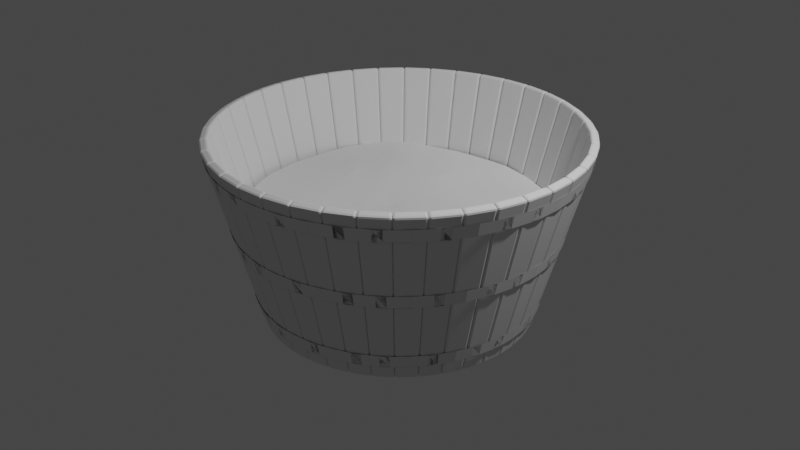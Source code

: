 # Source: balia.blend  (saved by Blender 3.4.6; exported with 4.5.12 LTS)
import bpy
from mathutils import Matrix  # noqa: F401  (used for matrix-valued properties, if any)

bpy.ops.wm.read_factory_settings(use_empty=True)
scene = bpy.context.scene
scene.name = 'Scene'

# ---- collections
col_collection = bpy.data.collections.new('Collection'); scene.collection.children.link(col_collection)

# ---- world
world_world = bpy.data.worlds.new('World'); scene.world = world_world
world_world.use_nodes = True; world_world.node_tree.nodes.clear()
_N = world_world.node_tree.nodes; _L = world_world.node_tree.links
n0 = _N.new('ShaderNodeOutputWorld'); n0.name = 'World Output'; n0.location = (300, 300)
n1 = _N.new('ShaderNodeBackground'); n1.name = 'Background'; n1.location = (10, 300)
n1.inputs[0].default_value = (0.05088, 0.05088, 0.05088, 1.0)
_L.new(n1.outputs[0], n0.inputs[0])
n0.is_active_output = True
world_world.color = (0.05088, 0.05088, 0.05088)
world_world.use_sun_shadow = False
world_world.sun_shadow_jitter_overblur = 0.0

# ---- cameras
cam_camera = bpy.data.cameras.new('Camera')
cam_camera.clip_end = 100.0
cam_camera.ortho_scale = 7.314

# ---- lights
light_light = bpy.data.lights.new('Light', 'POINT')
light_light.transmission_factor = 0.0
light_light.energy = 1000.0
light_light.shadow_soft_size = 0.1
light_light.shadow_maximum_resolution = 0.006
light_light.use_absolute_resolution = True

# ---- meshes
me_plane = bpy.data.meshes.new('Plane')
me_plane.from_pydata([(-0.7711, 0.9676, 0.2652), (0.7711, 0.9676, 0.2652), (-0.7711, -0.9676, -0.2652), (0.7711, -0.9676, -0.2652)], [], [(0, 1, 3, 2)])
_uv = me_plane.uv_layers.new(name='UVMap')
_uv.uv.foreach_set('vector', [0.0, 0.0, 1.0, 0.0, 1.0, 1.0, 0.0, 1.0])
me_plane.update()
me_cylinder = bpy.data.meshes.new('Cylinder')
me_cylinder.from_pydata([(0.0, 1.0, -0.07), (0.0, 1.0, 0.07), (0.09802, 0.9952, -0.07), (0.09802, 0.9952, 0.07), (0.1951, 0.9808, -0.07), (0.1951, 0.9808, 0.07), (0.2903, 0.9569, -0.07), (0.2903, 0.9569, 0.07), (0.3827, 0.9239, -0.07), (0.3827, 0.9239, 0.07), (0.4714, 0.8819, -0.07), (0.4714, 0.8819, 0.07), (0.5556, 0.8315, -0.07), (0.5556, 0.8315, 0.07), (0.6344, 0.773, -0.07), (0.6344, 0.773, 0.07), (0.7071, 0.7071, -0.07), (0.7071, 0.7071, 0.07), (0.773, 0.6344, -0.07), (0.773, 0.6344, 0.07), (0.8315, 0.5556, -0.07), (0.8315, 0.5556, 0.07), (0.8819, 0.4714, -0.07), (0.8819, 0.4714, 0.07), (0.9239, 0.3827, -0.07), (0.9239, 0.3827, 0.07), (0.9569, 0.2903, -0.07), (0.9569, 0.2903, 0.07), (0.9808, 0.1951, -0.07), (0.9808, 0.1951, 0.07), (0.9952, 0.09802, -0.07), (0.9952, 0.09802, 0.07), (1.0, 0.0, -0.07), (1.0, 0.0, 0.07), (0.9952, -0.09802, -0.07), (0.9952, -0.09802, 0.07), (0.9808, -0.1951, -0.07), (0.9808, -0.1951, 0.07), (0.9569, -0.2903, -0.07), (0.9569, -0.2903, 0.07), (0.9239, -0.3827, -0.07), (0.9239, -0.3827, 0.07), (0.8819, -0.4714, -0.07), (0.8819, -0.4714, 0.07), (0.8315, -0.5556, -0.07), (0.8315, -0.5556, 0.07), (0.773, -0.6344, -0.07), (0.773, -0.6344, 0.07), (0.7071, -0.7071, -0.07), (0.7071, -0.7071, 0.07), (0.6344, -0.773, -0.07), (0.6344, -0.773, 0.07), (0.5556, -0.8315, -0.07), (0.5556, -0.8315, 0.07), (0.4714, -0.8819, -0.07), (0.4714, -0.8819, 0.07), (0.3827, -0.9239, -0.07), (0.3827, -0.9239, 0.07), (0.2903, -0.9569, -0.07), (0.2903, -0.9569, 0.07), (0.1951, -0.9808, -0.07), (0.1951, -0.9808, 0.07), (0.09802, -0.9952, -0.07), (0.09802, -0.9952, 0.07), (0.0, -1.0, -0.07), (0.0, -1.0, 0.07), (-0.09802, -0.9952, -0.07), (-0.09802, -0.9952, 0.07), (-0.1951, -0.9808, -0.07), (-0.1951, -0.9808, 0.07), (-0.2903, -0.9569, -0.07), (-0.2903, -0.9569, 0.07), (-0.3827, -0.9239, -0.07), (-0.3827, -0.9239, 0.07), (-0.4714, -0.8819, -0.07), (-0.4714, -0.8819, 0.07), (-0.5556, -0.8315, -0.07), (-0.5556, -0.8315, 0.07), (-0.6344, -0.773, -0.07), (-0.6344, -0.773, 0.07), (-0.7071, -0.7071, -0.07), (-0.7071, -0.7071, 0.07), (-0.773, -0.6344, -0.07), (-0.773, -0.6344, 0.07), (-0.8315, -0.5556, -0.07), (-0.8315, -0.5556, 0.07), (-0.8819, -0.4714, -0.07), (-0.8819, -0.4714, 0.07), (-0.9239, -0.3827, -0.07), (-0.9239, -0.3827, 0.07), (-0.9569, -0.2903, -0.07), (-0.9569, -0.2903, 0.07), (-0.9808, -0.1951, -0.07), (-0.9808, -0.1951, 0.07), (-0.9952, -0.09802, -0.07), (-0.9952, -0.09802, 0.07), (-1.0, 0.0, -0.07), (-1.0, 0.0, 0.07), (-0.9952, 0.09802, -0.07), (-0.9952, 0.09802, 0.07), (-0.9808, 0.1951, -0.07), (-0.9808, 0.1951, 0.07), (-0.9569, 0.2903, -0.07), (-0.9569, 0.2903, 0.07), (-0.9239, 0.3827, -0.07), (-0.9239, 0.3827, 0.07), (-0.8819, 0.4714, -0.07), (-0.8819, 0.4714, 0.07), (-0.8315, 0.5556, -0.07), (-0.8315, 0.5556, 0.07), (-0.773, 0.6344, -0.07), (-0.773, 0.6344, 0.07), (-0.7071, 0.7071, -0.07), (-0.7071, 0.7071, 0.07), (-0.6344, 0.773, -0.07), (-0.6344, 0.773, 0.07), (-0.5556, 0.8315, -0.07), (-0.5556, 0.8315, 0.07), (-0.4714, 0.8819, -0.07), (-0.4714, 0.8819, 0.07), (-0.3827, 0.9239, -0.07), (-0.3827, 0.9239, 0.07), (-0.2903, 0.9569, -0.07), (-0.2903, 0.9569, 0.07), (-0.1951, 0.9808, -0.07), (-0.1951, 0.9808, 0.07), (-0.09802, 0.9952, -0.07), (-0.09802, 0.9952, 0.07)], [], [(0, 1, 3, 2), (2, 3, 5, 4), (4, 5, 7, 6), (6, 7, 9, 8), (8, 9, 11, 10), (10, 11, 13, 12), (12, 13, 15, 14), (14, 15, 17, 16), (16, 17, 19, 18), (18, 19, 21, 20), (20, 21, 23, 22), (22, 23, 25, 24), (24, 25, 27, 26), (26, 27, 29, 28), (28, 29, 31, 30), (30, 31, 33, 32), (32, 33, 35, 34), (34, 35, 37, 36), (36, 37, 39, 38), (38, 39, 41, 40), (40, 41, 43, 42), (42, 43, 45, 44), (44, 45, 47, 46), (46, 47, 49, 48), (48, 49, 51, 50), (50, 51, 53, 52), (52, 53, 55, 54), (54, 55, 57, 56), (56, 57, 59, 58), (58, 59, 61, 60), (60, 61, 63, 62), (62, 63, 65, 64), (64, 65, 67, 66), (66, 67, 69, 68), (68, 69, 71, 70), (70, 71, 73, 72), (72, 73, 75, 74), (74, 75, 77, 76), (76, 77, 79, 78), (78, 79, 81, 80), (80, 81, 83, 82), (82, 83, 85, 84), (84, 85, 87, 86), (86, 87, 89, 88), (88, 89, 91, 90), (90, 91, 93, 92), (92, 93, 95, 94), (94, 95, 97, 96), (96, 97, 99, 98), (98, 99, 101, 100), (100, 101, 103, 102), (102, 103, 105, 104), (104, 105, 107, 106), (106, 107, 109, 108), (108, 109, 111, 110), (110, 111, 113, 112), (112, 113, 115, 114), (114, 115, 117, 116), (116, 117, 119, 118), (118, 119, 121, 120), (120, 121, 123, 122), (122, 123, 125, 124), (124, 125, 127, 126), (126, 127, 1, 0)])
_uv = me_cylinder.uv_layers.new(name='UVMap')
_uv.uv.foreach_set('vector', [1.0, 0.0, 1.0, 1.0, 0.9844, 1.0, 0.9844, 0.0, 0.9844, 0.0, 0.9844, 1.0, 0.9688, 1.0, 0.9688, 0.0, 0.9688, 0.0, 0.9688, 1.0, 0.9531, 1.0, 0.9531, 0.0, 0.9531, 0.0, 0.9531, 1.0, 0.9375, 1.0, 0.9375, 0.0, 0.9375, 0.0, 0.9375, 1.0, 0.9219, 1.0, 0.9219, 0.0, 0.9219, 0.0, 0.9219, 1.0, 0.9062, 1.0, 0.9062, 0.0, 0.9062, 0.0, 0.9062, 1.0, 0.8906, 1.0, 0.8906, 0.0, 0.8906, 0.0, 0.8906, 1.0, 0.875, 1.0, 0.875, 0.0, 0.875, 0.0, 0.875, 1.0, 0.8594, 1.0, 0.8594, 0.0, 0.8594, 0.0, 0.8594, 1.0, 0.8438, 1.0, 0.8438, 0.0, 0.8438, 0.0, 0.8438, 1.0, 0.8281, 1.0, 0.8281, 0.0, 0.8281, 0.0, 0.8281, 1.0, 0.8125, 1.0, 0.8125, 0.0, 0.8125, 0.0, 0.8125, 1.0, 0.7969, 1.0, 0.7969, 0.0, 0.7969, 0.0, 0.7969, 1.0, 0.7812, 1.0, 0.7812, 0.0, 0.7812, 0.0, 0.7812, 1.0, 0.7656, 1.0, 0.7656, 0.0, 0.7656, 0.0, 0.7656, 1.0, 0.75, 1.0, 0.75, 0.0, 0.75, 0.0, 0.75, 1.0, 0.7344, 1.0, 0.7344, 0.0, 0.7344, 0.0, 0.7344, 1.0, 0.7188, 1.0, 0.7188, 0.0, 0.7188, 0.0, 0.7188, 1.0, 0.7031, 1.0, 0.7031, 0.0, 0.7031, 0.0, 0.7031, 1.0, 0.6875, 1.0, 0.6875, 0.0, 0.6875, 0.0, 0.6875, 1.0, 0.6719, 1.0, 0.6719, 0.0, 0.6719, 0.0, 0.6719, 1.0, 0.6562, 1.0, 0.6562, 0.0, 0.6562, 0.0, 0.6562, 1.0, 0.6406, 1.0, 0.6406, 0.0, 0.6406, 0.0, 0.6406, 1.0, 0.625, 1.0, 0.625, 0.0, 0.625, 0.0, 0.625, 1.0, 0.6094, 1.0, 0.6094, 0.0, 0.6094, 0.0, 0.6094, 1.0, 0.5938, 1.0, 0.5938, 0.0, 0.5938, 0.0, 0.5938, 1.0, 0.5781, 1.0, 0.5781, 0.0, 0.5781, 0.0, 0.5781, 1.0, 0.5625, 1.0, 0.5625, 0.0, 0.5625, 0.0, 0.5625, 1.0, 0.5469, 1.0, 0.5469, 0.0, 0.5469, 0.0, 0.5469, 1.0, 0.5312, 1.0, 0.5312, 0.0, 0.5312, 0.0, 0.5312, 1.0, 0.5156, 1.0, 0.5156, 0.0, 0.5156, 0.0, 0.5156, 1.0, 0.5, 1.0, 0.5, 0.0, 0.5, 0.0, 0.5, 1.0, 0.4844, 1.0, 0.4844, 0.0, 0.4844, 0.0, 0.4844, 1.0, 0.4688, 1.0, 0.4688, 0.0, 0.4688, 0.0, 0.4688, 1.0, 0.4531, 1.0, 0.4531, 0.0, 0.4531, 0.0, 0.4531, 1.0, 0.4375, 1.0, 0.4375, 0.0, 0.4375, 0.0, 0.4375, 1.0, 0.4219, 1.0, 0.4219, 0.0, 0.4219, 0.0, 0.4219, 1.0, 0.4062, 1.0, 0.4062, 0.0, 0.4062, 0.0, 0.4062, 1.0, 0.3906, 1.0, 0.3906, 0.0, 0.3906, 0.0, 0.3906, 1.0, 0.375, 1.0, 0.375, 0.0, 0.375, 0.0, 0.375, 1.0, 0.3594, 1.0, 0.3594, 0.0, 0.3594, 0.0, 0.3594, 1.0, 0.3438, 1.0, 0.3438, 0.0, 0.3438, 0.0, 0.3438, 1.0, 0.3281, 1.0, 0.3281, 0.0, 0.3281, 0.0, 0.3281, 1.0, 0.3125, 1.0, 0.3125, 0.0, 0.3125, 0.0, 0.3125, 1.0, 0.2969, 1.0, 0.2969, 0.0, 0.2969, 0.0, 0.2969, 1.0, 0.2812, 1.0, 0.2812, 0.0, 0.2812, 0.0, 0.2812, 1.0, 0.2656, 1.0, 0.2656, 0.0, 0.2656, 0.0, 0.2656, 1.0, 0.25, 1.0, 0.25, 0.0, 0.25, 0.0, 0.25, 1.0, 0.2344, 1.0, 0.2344, 0.0, 0.2344, 0.0, 0.2344, 1.0, 0.2188, 1.0, 0.2188, 0.0, 0.2188, 0.0, 0.2188, 1.0, 0.2031, 1.0, 0.2031, 0.0, 0.2031, 0.0, 0.2031, 1.0, 0.1875, 1.0, 0.1875, 0.0, 0.1875, 0.0, 0.1875, 1.0, 0.1719, 1.0, 0.1719, 0.0, 0.1719, 0.0, 0.1719, 1.0, 0.1562, 1.0, 0.1562, 0.0, 0.1562, 0.0, 0.1562, 1.0, 0.1406, 1.0, 0.1406, 0.0, 0.1406, 0.0, 0.1406, 1.0, 0.125, 1.0, 0.125, 0.0, 0.125, 0.0, 0.125, 1.0, 0.1094, 1.0, 0.1094, 0.0, 0.1094, 0.0, 0.1094, 1.0, 0.09375, 1.0, 0.09375, 0.0, 0.09375, 0.0, 0.09375, 1.0, 0.07812, 1.0, 0.07812, 0.0, 0.07812, 0.0, 0.07812, 1.0, 0.0625, 1.0, 0.0625, 0.0, 0.0625, 0.0, 0.0625, 1.0, 0.04688, 1.0, 0.04688, 0.0, 0.04688, 0.0, 0.04688, 1.0, 0.03125, 1.0, 0.03125, 0.0, 0.03125, 0.0, 0.03125, 1.0, 0.01562, 1.0, 0.01562, 0.0, 0.01562, 0.0, 0.01562, 1.0, 0.0, 1.0, 0.0, 0.0])
me_cylinder.update()
me_cylinder_001 = bpy.data.meshes.new('Cylinder.001')
me_cylinder_001.from_pydata([(0.0, 1.0, -0.025), (0.0, 1.0, 0.025), (0.09802, 0.9952, -0.025), (0.09802, 0.9952, 0.025), (0.1951, 0.9808, -0.025), (0.1951, 0.9808, 0.025), (0.2903, 0.9569, -0.025), (0.2903, 0.9569, 0.025), (0.3827, 0.9239, -0.025), (0.3827, 0.9239, 0.025), (0.4714, 0.8819, -0.025), (0.4714, 0.8819, 0.025), (0.5556, 0.8315, -0.025), (0.5556, 0.8315, 0.025), (0.6344, 0.773, -0.025), (0.6344, 0.773, 0.025), (0.7071, 0.7071, -0.025), (0.7071, 0.7071, 0.025), (0.773, 0.6344, -0.025), (0.773, 0.6344, 0.025), (0.8315, 0.5556, -0.025), (0.8315, 0.5556, 0.025), (0.8819, 0.4714, -0.025), (0.8819, 0.4714, 0.025), (0.9239, 0.3827, -0.025), (0.9239, 0.3827, 0.025), (0.9569, 0.2903, -0.025), (0.9569, 0.2903, 0.025), (0.9808, 0.1951, -0.025), (0.9808, 0.1951, 0.025), (0.9952, 0.09802, -0.025), (0.9952, 0.09802, 0.025), (1.0, 0.0, -0.025), (1.0, 0.0, 0.025), (0.9952, -0.09802, -0.025), (0.9952, -0.09802, 0.025), (0.9808, -0.1951, -0.025), (0.9808, -0.1951, 0.025), (0.9569, -0.2903, -0.025), (0.9569, -0.2903, 0.025), (0.9239, -0.3827, -0.025), (0.9239, -0.3827, 0.025), (0.8819, -0.4714, -0.025), (0.8819, -0.4714, 0.025), (0.8315, -0.5556, -0.025), (0.8315, -0.5556, 0.025), (0.773, -0.6344, -0.025), (0.773, -0.6344, 0.025), (0.7071, -0.7071, -0.025), (0.7071, -0.7071, 0.025), (0.6344, -0.773, -0.025), (0.6344, -0.773, 0.025), (0.5556, -0.8315, -0.025), (0.5556, -0.8315, 0.025), (0.4714, -0.8819, -0.025), (0.4714, -0.8819, 0.025), (0.3827, -0.9239, -0.025), (0.3827, -0.9239, 0.025), (0.2903, -0.9569, -0.025), (0.2903, -0.9569, 0.025), (0.1951, -0.9808, -0.025), (0.1951, -0.9808, 0.025), (0.09802, -0.9952, -0.025), (0.09802, -0.9952, 0.025), (0.0, -1.0, -0.025), (0.0, -1.0, 0.025), (-0.09802, -0.9952, -0.025), (-0.09802, -0.9952, 0.025), (-0.1951, -0.9808, -0.025), (-0.1951, -0.9808, 0.025), (-0.2903, -0.9569, -0.025), (-0.2903, -0.9569, 0.025), (-0.3827, -0.9239, -0.025), (-0.3827, -0.9239, 0.025), (-0.4714, -0.8819, -0.025), (-0.4714, -0.8819, 0.025), (-0.5556, -0.8315, -0.025), (-0.5556, -0.8315, 0.025), (-0.6344, -0.773, -0.025), (-0.6344, -0.773, 0.025), (-0.7071, -0.7071, -0.025), (-0.7071, -0.7071, 0.025), (-0.773, -0.6344, -0.025), (-0.773, -0.6344, 0.025), (-0.8315, -0.5556, -0.025), (-0.8315, -0.5556, 0.025), (-0.8819, -0.4714, -0.025), (-0.8819, -0.4714, 0.025), (-0.9239, -0.3827, -0.025), (-0.9239, -0.3827, 0.025), (-0.9569, -0.2903, -0.025), (-0.9569, -0.2903, 0.025), (-0.9808, -0.1951, -0.025), (-0.9808, -0.1951, 0.025), (-0.9952, -0.09802, -0.025), (-0.9952, -0.09802, 0.025), (-1.0, 0.0, -0.025), (-1.0, 0.0, 0.025), (-0.9952, 0.09802, -0.025), (-0.9952, 0.09802, 0.025), (-0.9808, 0.1951, -0.025), (-0.9808, 0.1951, 0.025), (-0.9569, 0.2903, -0.025), (-0.9569, 0.2903, 0.025), (-0.9239, 0.3827, -0.025), (-0.9239, 0.3827, 0.025), (-0.8819, 0.4714, -0.025), (-0.8819, 0.4714, 0.025), (-0.8315, 0.5556, -0.025), (-0.8315, 0.5556, 0.025), (-0.773, 0.6344, -0.025), (-0.773, 0.6344, 0.025), (-0.7071, 0.7071, -0.025), (-0.7071, 0.7071, 0.025), (-0.6344, 0.773, -0.025), (-0.6344, 0.773, 0.025), (-0.5556, 0.8315, -0.025), (-0.5556, 0.8315, 0.025), (-0.4714, 0.8819, -0.025), (-0.4714, 0.8819, 0.025), (-0.3827, 0.9239, -0.025), (-0.3827, 0.9239, 0.025), (-0.2903, 0.9569, -0.025), (-0.2903, 0.9569, 0.025), (-0.1951, 0.9808, -0.025), (-0.1951, 0.9808, 0.025), (-0.09802, 0.9952, -0.025), (-0.09802, 0.9952, 0.025)], [], [(0, 1, 3, 2), (2, 3, 5, 4), (4, 5, 7, 6), (6, 7, 9, 8), (8, 9, 11, 10), (10, 11, 13, 12), (12, 13, 15, 14), (14, 15, 17, 16), (16, 17, 19, 18), (18, 19, 21, 20), (20, 21, 23, 22), (22, 23, 25, 24), (24, 25, 27, 26), (26, 27, 29, 28), (28, 29, 31, 30), (30, 31, 33, 32), (32, 33, 35, 34), (34, 35, 37, 36), (36, 37, 39, 38), (38, 39, 41, 40), (40, 41, 43, 42), (42, 43, 45, 44), (44, 45, 47, 46), (46, 47, 49, 48), (48, 49, 51, 50), (50, 51, 53, 52), (52, 53, 55, 54), (54, 55, 57, 56), (56, 57, 59, 58), (58, 59, 61, 60), (60, 61, 63, 62), (62, 63, 65, 64), (64, 65, 67, 66), (66, 67, 69, 68), (68, 69, 71, 70), (70, 71, 73, 72), (72, 73, 75, 74), (74, 75, 77, 76), (76, 77, 79, 78), (78, 79, 81, 80), (80, 81, 83, 82), (82, 83, 85, 84), (84, 85, 87, 86), (86, 87, 89, 88), (88, 89, 91, 90), (90, 91, 93, 92), (92, 93, 95, 94), (94, 95, 97, 96), (96, 97, 99, 98), (98, 99, 101, 100), (100, 101, 103, 102), (102, 103, 105, 104), (104, 105, 107, 106), (106, 107, 109, 108), (108, 109, 111, 110), (110, 111, 113, 112), (112, 113, 115, 114), (114, 115, 117, 116), (116, 117, 119, 118), (118, 119, 121, 120), (120, 121, 123, 122), (122, 123, 125, 124), (3, 1, 127, 125, 123, 121, 119, 117, 115, 113, 111, 109, 107, 105, 103, 101, 99, 97, 95, 93, 91, 89, 87, 85, 83, 81, 79, 77, 75, 73, 71, 69, 67, 65, 63, 61, 59, 57, 55, 53, 51, 49, 47, 45, 43, 41, 39, 37, 35, 33, 31, 29, 27, 25, 23, 21, 19, 17, 15, 13, 11, 9, 7, 5), (124, 125, 127, 126), (126, 127, 1, 0), (0, 2, 4, 6, 8, 10, 12, 14, 16, 18, 20, 22, 24, 26, 28, 30, 32, 34, 36, 38, 40, 42, 44, 46, 48, 50, 52, 54, 56, 58, 60, 62, 64, 66, 68, 70, 72, 74, 76, 78, 80, 82, 84, 86, 88, 90, 92, 94, 96, 98, 100, 102, 104, 106, 108, 110, 112, 114, 116, 118, 120, 122, 124, 126)])
_uv = me_cylinder_001.uv_layers.new(name='UVMap')
_uv.uv.foreach_set('vector', [1.0, 0.5, 1.0, 1.0, 0.9844, 1.0, 0.9844, 0.5, 0.9844, 0.5, 0.9844, 1.0, 0.9688, 1.0, 0.9688, 0.5, 0.9688, 0.5, 0.9688, 1.0, 0.9531, 1.0, 0.9531, 0.5, 0.9531, 0.5, 0.9531, 1.0, 0.9375, 1.0, 0.9375, 0.5, 0.9375, 0.5, 0.9375, 1.0, 0.9219, 1.0, 0.9219, 0.5, 0.9219, 0.5, 0.9219, 1.0, 0.9062, 1.0, 0.9062, 0.5, 0.9062, 0.5, 0.9062, 1.0, 0.8906, 1.0, 0.8906, 0.5, 0.8906, 0.5, 0.8906, 1.0, 0.875, 1.0, 0.875, 0.5, 0.875, 0.5, 0.875, 1.0, 0.8594, 1.0, 0.8594, 0.5, 0.8594, 0.5, 0.8594, 1.0, 0.8438, 1.0, 0.8438, 0.5, 0.8438, 0.5, 0.8438, 1.0, 0.8281, 1.0, 0.8281, 0.5, 0.8281, 0.5, 0.8281, 1.0, 0.8125, 1.0, 0.8125, 0.5, 0.8125, 0.5, 0.8125, 1.0, 0.7969, 1.0, 0.7969, 0.5, 0.7969, 0.5, 0.7969, 1.0, 0.7812, 1.0, 0.7812, 0.5, 0.7812, 0.5, 0.7812, 1.0, 0.7656, 1.0, 0.7656, 0.5, 0.7656, 0.5, 0.7656, 1.0, 0.75, 1.0, 0.75, 0.5, 0.75, 0.5, 0.75, 1.0, 0.7344, 1.0, 0.7344, 0.5, 0.7344, 0.5, 0.7344, 1.0, 0.7188, 1.0, 0.7188, 0.5, 0.7188, 0.5, 0.7188, 1.0, 0.7031, 1.0, 0.7031, 0.5, 0.7031, 0.5, 0.7031, 1.0, 0.6875, 1.0, 0.6875, 0.5, 0.6875, 0.5, 0.6875, 1.0, 0.6719, 1.0, 0.6719, 0.5, 0.6719, 0.5, 0.6719, 1.0, 0.6562, 1.0, 0.6562, 0.5, 0.6562, 0.5, 0.6562, 1.0, 0.6406, 1.0, 0.6406, 0.5, 0.6406, 0.5, 0.6406, 1.0, 0.625, 1.0, 0.625, 0.5, 0.625, 0.5, 0.625, 1.0, 0.6094, 1.0, 0.6094, 0.5, 0.6094, 0.5, 0.6094, 1.0, 0.5938, 1.0, 0.5938, 0.5, 0.5938, 0.5, 0.5938, 1.0, 0.5781, 1.0, 0.5781, 0.5, 0.5781, 0.5, 0.5781, 1.0, 0.5625, 1.0, 0.5625, 0.5, 0.5625, 0.5, 0.5625, 1.0, 0.5469, 1.0, 0.5469, 0.5, 0.5469, 0.5, 0.5469, 1.0, 0.5312, 1.0, 0.5312, 0.5, 0.5312, 0.5, 0.5312, 1.0, 0.5156, 1.0, 0.5156, 0.5, 0.5156, 0.5, 0.5156, 1.0, 0.5, 1.0, 0.5, 0.5, 0.5, 0.5, 0.5, 1.0, 0.4844, 1.0, 0.4844, 0.5, 0.4844, 0.5, 0.4844, 1.0, 0.4688, 1.0, 0.4688, 0.5, 0.4688, 0.5, 0.4688, 1.0, 0.4531, 1.0, 0.4531, 0.5, 0.4531, 0.5, 0.4531, 1.0, 0.4375, 1.0, 0.4375, 0.5, 0.4375, 0.5, 0.4375, 1.0, 0.4219, 1.0, 0.4219, 0.5, 0.4219, 0.5, 0.4219, 1.0, 0.4062, 1.0, 0.4062, 0.5, 0.4062, 0.5, 0.4062, 1.0, 0.3906, 1.0, 0.3906, 0.5, 0.3906, 0.5, 0.3906, 1.0, 0.375, 1.0, 0.375, 0.5, 0.375, 0.5, 0.375, 1.0, 0.3594, 1.0, 0.3594, 0.5, 0.3594, 0.5, 0.3594, 1.0, 0.3438, 1.0, 0.3438, 0.5, 0.3438, 0.5, 0.3438, 1.0, 0.3281, 1.0, 0.3281, 0.5, 0.3281, 0.5, 0.3281, 1.0, 0.3125, 1.0, 0.3125, 0.5, 0.3125, 0.5, 0.3125, 1.0, 0.2969, 1.0, 0.2969, 0.5, 0.2969, 0.5, 0.2969, 1.0, 0.2812, 1.0, 0.2812, 0.5, 0.2812, 0.5, 0.2812, 1.0, 0.2656, 1.0, 0.2656, 0.5, 0.2656, 0.5, 0.2656, 1.0, 0.25, 1.0, 0.25, 0.5, 0.25, 0.5, 0.25, 1.0, 0.2344, 1.0, 0.2344, 0.5, 0.2344, 0.5, 0.2344, 1.0, 0.2188, 1.0, 0.2188, 0.5, 0.2188, 0.5, 0.2188, 1.0, 0.2031, 1.0, 0.2031, 0.5, 0.2031, 0.5, 0.2031, 1.0, 0.1875, 1.0, 0.1875, 0.5, 0.1875, 0.5, 0.1875, 1.0, 0.1719, 1.0, 0.1719, 0.5, 0.1719, 0.5, 0.1719, 1.0, 0.1562, 1.0, 0.1562, 0.5, 0.1562, 0.5, 0.1562, 1.0, 0.1406, 1.0, 0.1406, 0.5, 0.1406, 0.5, 0.1406, 1.0, 0.125, 1.0, 0.125, 0.5, 0.125, 0.5, 0.125, 1.0, 0.1094, 1.0, 0.1094, 0.5, 0.1094, 0.5, 0.1094, 1.0, 0.09375, 1.0, 0.09375, 0.5, 0.09375, 0.5, 0.09375, 1.0, 0.07812, 1.0, 0.07812, 0.5, 0.07812, 0.5, 0.07812, 1.0, 0.0625, 1.0, 0.0625, 0.5, 0.0625, 0.5, 0.0625, 1.0, 0.04688, 1.0, 0.04688, 0.5, 0.04688, 0.5, 0.04688, 1.0, 0.03125, 1.0, 0.03125, 0.5, 0.2735, 0.4888, 0.25, 0.49, 0.2265, 0.4888, 0.2032, 0.4854, 0.1803, 0.4797, 0.1582, 0.4717, 0.1369, 0.4617, 0.1167, 0.4496, 0.09775, 0.4355, 0.08029, 0.4197, 0.06448, 0.4023, 0.05045, 0.3833, 0.03834, 0.3631, 0.02827, 0.3418, 0.02033, 0.3197, 0.01461, 0.2968, 0.01116, 0.2735, 0.01, 0.25, 0.01116, 0.2265, 0.01461, 0.2032, 0.02033, 0.1803, 0.02827, 0.1582, 0.03834, 0.1369, 0.05045, 0.1167, 0.06448, 0.09775, 0.08029, 0.08029, 0.09775, 0.06448, 0.1167, 0.05045, 0.1369, 0.03834, 0.1582, 0.02827, 0.1803, 0.02033, 0.2032, 0.01461, 0.2265, 0.01116, 0.25, 0.01, 0.2735, 0.01116, 0.2968, 0.01461, 0.3197, 0.02033, 0.3418, 0.02827, 0.3631, 0.03834, 0.3833, 0.05045, 0.4023, 0.06448, 0.4197, 0.08029, 0.4355, 0.09775, 0.4496, 0.1167, 0.4617, 0.1369, 0.4717, 0.1582, 0.4797, 0.1803, 0.4854, 0.2032, 0.4888, 0.2265, 0.49, 0.25, 0.4888, 0.2735, 0.4854, 0.2968, 0.4797, 0.3197, 0.4717, 0.3418, 0.4617, 0.3631, 0.4496, 0.3833, 0.4355, 0.4023, 0.4197, 0.4197, 0.4023, 0.4355, 0.3833, 0.4496, 0.3631, 0.4617, 0.3418, 0.4717, 0.3197, 0.4797, 0.2968, 0.4854, 0.03125, 0.5, 0.03125, 1.0, 0.01562, 1.0, 0.01562, 0.5, 0.01562, 0.5, 0.01562, 1.0, 0.0, 1.0, 0.0, 0.5, 0.75, 0.49, 0.7735, 0.4888, 0.7968, 0.4854, 0.8197, 0.4797, 0.8418, 0.4717, 0.8631, 0.4617, 0.8833, 0.4496, 0.9023, 0.4355, 0.9197, 0.4197, 0.9355, 0.4023, 0.9496, 0.3833, 0.9617, 0.3631, 0.9717, 0.3418, 0.9797, 0.3197, 0.9854, 0.2968, 0.9888, 0.2735, 0.99, 0.25, 0.9888, 0.2265, 0.9854, 0.2032, 0.9797, 0.1803, 0.9717, 0.1582, 0.9617, 0.1369, 0.9496, 0.1167, 0.9355, 0.09775, 0.9197, 0.08029, 0.9023, 0.06448, 0.8833, 0.05045, 0.8631, 0.03834, 0.8418, 0.02827, 0.8197, 0.02033, 0.7968, 0.01461, 0.7735, 0.01116, 0.75, 0.01, 0.7265, 0.01116, 0.7032, 0.01461, 0.6803, 0.02033, 0.6582, 0.02827, 0.6369, 0.03834, 0.6167, 0.05045, 0.5977, 0.06448, 0.5803, 0.08029, 0.5645, 0.09775, 0.5504, 0.1167, 0.5383, 0.1369, 0.5283, 0.1582, 0.5203, 0.1803, 0.5146, 0.2032, 0.5112, 0.2265, 0.51, 0.25, 0.5112, 0.2735, 0.5146, 0.2968, 0.5203, 0.3197, 0.5283, 0.3418, 0.5383, 0.3631, 0.5504, 0.3833, 0.5645, 0.4023, 0.5803, 0.4197, 0.5977, 0.4355, 0.6167, 0.4496, 0.6369, 0.4617, 0.6582, 0.4717, 0.6803, 0.4797, 0.7032, 0.4854, 0.7265, 0.4888])
me_cylinder_001.update()
me_circle_001 = bpy.data.meshes.new('Circle.001')
me_circle_001.from_pydata([(-0.6912, 1.29, 0.1621), (-1.204, -0.07655, 0.2065), (-1.275, -0.2118, 0.1914), (-1.297, -0.3835, 0.1816), (-0.7964, -0.9774, 0.1853), (-1.172, -0.6082, 0.1707), (-1.06, -0.6813, 0.1692), (-0.5714, -1.103, 0.1914), (-0.4676, -1.178, 0.1969), (-0.3867, 0.01047, 0.1661), (-0.6425, -1.01, 0.1847), (-0.3602, -1.249, 0.199), (-0.2369, -1.283, 0.1883), (0.1061, -1.189, 0.1548), (-1.014, -0.08757, 0.2076), (0.2132, -1.096, 0.1481), (-0.004552, -1.281, 0.1671), (1.356, -0.3277, 0.2588), (1.148, -0.2699, 0.2668), (1.117, -0.6788, 0.2626), (0.9346, -0.2268, 0.2574), (0.04728, 0.4092, 0.1786), (-0.9666, 0.621, 0.2238), (-0.7705, -1.268, 0.1979), (0.2827, 0.478, 0.1774), (-0.5818, -1.334, 0.2204), (0.2131, -1.458, 0.1672), (-0.8549, -1.209, 0.1879), (-0.1638, 0.7205, 0.1991), (0.5048, 0.5934, 0.1778), (-0.3153, -0.4581, 0.1365), (1.08, -1.084, 0.2212), (1.089, -0.06929, 0.2627), (0.9315, -1.068, 0.2216), (0.6386, 0.2996, 0.2202), (0.6353, -0.1787, 0.2291), (-1.027, -0.8086, 0.1665), (-0.8094, 1.241, 0.1688), (-0.9138, 1.117, 0.1969), (-1.056, 1.041, 0.2024), (-1.131, 0.9296, 0.2046), (-1.21, 0.8074, 0.1984), (-1.304, 0.6619, 0.1936), (-1.381, 0.544, 0.1943), (-0.3824, -0.6469, 0.1417), (-1.309, 0.2747, 0.2032), (-1.37, -0.5105, 0.1717), (-1.432, 0.01813, 0.1852), (-1.444, -0.1119, 0.179), (-1.053, -1.007, 0.1655), (-1.417, -0.3896, 0.1731), (-0.8934, -1.109, 0.187), (-1.298, -0.652, 0.1649), (-1.19, -0.7824, 0.163), (-0.722, -1.152, 0.1946), (-0.6651, -1.305, 0.2095), (-0.4797, -1.337, 0.2161), (-0.09426, -1.484, 0.185), (0.2516, -1.252, 0.1539), (-1.184, 0.6847, 0.2053), (-0.3369, -1.395, 0.2034), (-0.2046, -1.441, 0.1982), (0.5951, 0.03033, 0.2205), (0.01, -1.442, 0.1749), (0.1429, -1.368, 0.1645), (0.5344, 0.2426, 0.2083), (0.3949, -1.302, 0.1507), (0.5338, -1.302, 0.1619), (0.6607, -1.223, 0.184), (0.7471, -1.141, 0.2051), (0.8117, -1.049, 0.2189), (0.8964, -0.9519, 0.2332), (1.051, -0.9243, 0.2463), (1.121, -0.8065, 0.2591), (1.261, -0.7175, 0.2546), (1.345, -0.5561, 0.2525), (1.416, -0.4242, 0.2493), (1.465, -0.2877, 0.2465), (1.382, -0.1017, 0.259), (1.334, 0.04676, 0.2465), (1.43, 0.1748, 0.2278), (1.404, 0.3306, 0.2121), (1.405, 0.4933, 0.1889), (1.343, 0.5958, 0.1808), (1.251, 0.6941, 0.1835), (1.142, 0.7888, 0.1885), (1.072, 0.9084, 0.1843), (1.038, 1.044, 0.1696), (0.8875, 1.069, 0.155), (0.7843, 1.19, 0.1307), (0.6903, 1.291, 0.1125), (0.5455, 1.336, 0.1049), (0.4211, 1.428, 0.09545), (0.2876, 1.403, 0.1045), (0.1444, 1.409, 0.1132), (-0.2037, 1.252, 0.1476), (0.3218, 0.1704, 0.1846), (-0.3142, 1.233, 0.1594), (-0.4256, 1.257, 0.1669), (-0.5737, 1.246, 0.1726), (-0.69, 1.195, 0.1768), (-0.7648, 1.106, 0.1916), (-0.8489, 1.007, 0.2107), (-0.9497, 0.9265, 0.2191), (-1.035, 0.8308, 0.2179), (-1.075, 0.693, 0.2154), (-1.145, 0.5766, 0.2138), (0.5098, -0.2351, 0.2126), (0.6479, 0.4935, 0.1993), (-1.299, 0.03194, 0.2055), (0.4113, 0.4063, 0.1868), (0.3648, -1.157, 0.141), (0.5178, -1.159, 0.1703), (0.6336, -1.124, 0.1959), (0.6885, -1.043, 0.212), (0.7515, -0.9468, 0.2227), (-1.005, -1.088, 0.1707), (0.9068, -0.6874, 0.2554), (1.009, -0.5888, 0.2635), (1.174, -0.5443, 0.2696), (1.28, -0.4179, 0.261), (1.248, -0.2787, 0.2658), (1.157, -0.1602, 0.2664), (1.175, -0.01701, 0.2621), (1.17, 0.1434, 0.2422), (1.234, 0.301, 0.2229), (1.289, 0.4468, 0.2034), (1.199, 0.5498, 0.1973), (1.107, 0.6458, 0.1948), (1.021, 0.7287, 0.1915), (0.9535, 0.8264, 0.1849), (0.8543, 0.9142, 0.1745), (0.765, 0.9929, 0.1557), (0.6734, 1.083, 0.1388), (0.5308, 1.089, 0.1312), (0.3937, 1.11, 0.1263), (0.3813, 1.27, 0.1121), (0.2156, 1.238, 0.1178), (0.06763, 1.196, 0.1295), (-0.1463, 1.132, 0.154), (-0.9326, 0.7239, 0.2266), (-0.2602, 1.134, 0.1652), (-0.3779, 1.139, 0.1745), (-0.4888, 1.152, 0.1797), (-0.6107, 1.093, 0.1889), (-0.716, 0.9829, 0.2068), (-0.8121, 0.8893, 0.22), (-1.086, 0.4409, 0.2245), (-1.099, 0.3176, 0.2258), (-1.103, 0.2028, 0.2223), (-1.014, 0.5358, 0.2231), (-1.118, 0.1032, 0.2179), (-1.078, -0.003222, 0.2148), (-1.094, -0.1068, 0.2072), (-0.5263, 0.1184, 0.1923), (-1.137, -0.194, 0.198), (-1.166, -0.4647, 0.1787), (-0.9416, -0.6288, 0.1709), (-1.163, -0.3223, 0.1877), (-0.8982, -0.743, 0.171), (0.3138, 1.174, 0.1188), (-0.7876, -0.8179, 0.1741), (-0.6673, -0.8789, 0.1774), (0.6042, 1.199, 0.122), (-0.3101, -0.1975, 0.141), (-0.4611, -1.028, 0.1801), (-0.352, -1.118, 0.1836), (-0.4201, 0.2859, 0.203), (-0.1267, -1.214, 0.1721), (-0.04226, -1.112, 0.1596), (0.6249, -0.9421, 0.2121), (0.07977, -1.029, 0.152), (0.1805, -0.9534, 0.151), (0.7858, -0.6584, 0.2416), (0.4317, -1.028, 0.1638), (0.5636, -1.036, 0.1915), (0.8577, -0.5631, 0.2534), (0.6828, -0.848, 0.2213), (-0.1112, 0.08142, 0.1597), (1.029, 0.02797, 0.2556), (1.019, 0.1686, 0.2417), (-0.9447, -0.9966, 0.1753), (0.9293, -0.4443, 0.2619), (1.021, -0.3737, 0.2652), (1.047, -0.2646, 0.264), (0.9939, -0.1255, 0.2596), (0.729, 0.8597, 0.1662), (1.083, 0.2786, 0.2306), (1.144, 0.4098, 0.2149), (1.054, 0.5093, 0.2076), (0.975, 0.6044, 0.2005), (0.9037, 0.6933, 0.192), (0.8179, 0.7737, 0.181), (-0.1097, 1.02, 0.1617), (0.6661, 0.9475, 0.1531), (0.5685, 0.9687, 0.145), (0.4513, 0.98, 0.1393), (-0.01014, 0.9986, 0.151), (0.2621, 1.085, 0.1257), (-0.2111, 1.029, 0.1721), (0.04982, 1.077, 0.1383), (-0.5831, 0.9464, 0.2037), (-0.7804, 0.752, 0.2297), (-0.9466, 0.4368, 0.2281), (-0.3239, 1.033, 0.1811), (-0.459, 1.026, 0.1909), (0.07372, 0.2803, 0.175), (-0.6789, 0.8561, 0.219), (-0.992, 0.2542, 0.2341), (-0.838, 0.6338, 0.2286), (-0.89, 0.5329, 0.2284), (-0.01963, 0.1845, 0.1701), (-1.444, 0.2753, 0.1818), (-1.117, -0.917, 0.1624), (-0.3745, -0.9293, 0.1654), (0.7978, 0.4302, 0.2185), (-0.6486, -0.125, 0.176), (-0.2279, -1.138, 0.1755), (-0.07534, -0.1901, 0.1429), (-0.7826, -0.6885, 0.1685), (0.03099, -0.5079, 0.1471), (-0.6713, -0.7425, 0.1679), (-0.06879, -0.2783, 0.1434), (-0.5636, -0.8009, 0.1657), (-1.188, 0.04122, 0.2143), (-0.2863, -1.017, 0.1688), (-0.1611, -1.018, 0.1609), (-0.05041, -0.9399, 0.1518), (0.07187, -0.8852, 0.1501), (0.1045, 0.1561, 0.1712), (0.1602, -0.8417, 0.1522), (0.2599, -0.8705, 0.1579), (0.01447, -0.1437, 0.1499), (-0.2919, 0.2465, 0.1862), (0.577, -0.8477, 0.2087), (0.4934, -0.9102, 0.1863), (0.726, -0.5467, 0.2372), (0.7912, -0.4486, 0.2477), (-0.1733, 0.9446, 0.1769), (0.1196, -0.1643, 0.1599), (0.8339, -0.348, 0.2524), (0.8587, -0.2621, 0.2527), (0.5253, -0.1366, 0.2155), (0.8359, -0.1613, 0.2487), (1.002, 0.3816, 0.2225), (0.8975, 0.4662, 0.2153), (-0.1533, 0.2124, 0.1747), (0.9252, 0.2687, 0.2363), (0.768, 0.511, 0.2077), (-0.523, -0.4722, 0.1471), (-0.9921, 0.1219, 0.2244), (0.6969, 0.5897, 0.1916), (0.6811, 0.71, 0.1766), (-0.1449, -0.916, 0.1517), (0.5935, 0.8335, 0.1594), (0.4949, 0.8826, 0.149), (0.3941, 0.8641, 0.1488), (-0.1707, -0.2798, 0.1387), (0.1794, 0.9478, 0.1417), (0.03644, 0.8805, 0.1576), (-0.2676, 0.9322, 0.1875), (-0.4668, 0.8855, 0.2033), (-0.5672, 0.8352, 0.2132), (0.1173, 1.29, 0.1207), (-0.3706, 0.9386, 0.1941), (-0.6258, 0.7416, 0.2252), (-0.6994, 0.6386, 0.2298), (-0.8743, 0.3218, 0.2298), (-0.7593, 0.5351, 0.2321), (-0.8849, 0.2047, 0.2339), (-0.8476, -0.3648, 0.1756), (-0.6616, -0.58, 0.1591), (1.047, 0.8137, 0.1877), (-0.8406, 0.1046, 0.2249), (0.8664, 0.5834, 0.2016), (0.3681, -0.9022, 0.1624), (-0.6442, -0.4044, 0.157), (-0.5816, -0.1782, 0.1634), (-0.4704, -0.7244, 0.1521), (0.02046, 0.06029, 0.1613), (-0.9105, -0.8774, 0.1738), (-0.7735, -0.4544, 0.1671), (0.4641, -0.1489, 0.2058), (0.2332, 1.495, 0.1026), (0.7946, 1.303, 0.114), (-0.3502, -0.7762, 0.1504), (0.8046, -0.8449, 0.2337), (-0.02546, -0.7946, 0.1455), (-0.09494, -0.5224, 0.1378), (-0.2091, 0.4987, 0.1971), (0.3421, -0.7748, 0.1728), (0.3794, 0.07252, 0.1919), (0.08682, -0.7543, 0.1493), (1.001, 1.15, 0.1459), (-0.4095, -0.4002, 0.1382), (0.5927, -0.5311, 0.2206), (0.6666, -0.4305, 0.232), (0.7357, -0.3579, 0.2419), (-1.434, -0.6181, 0.1595), (-0.3002, -0.344, 0.1367), (0.7525, -0.2546, 0.2427), (-0.06963, -0.04981, 0.1395), (0.9103, 0.3663, 0.226), (-0.3232, 0.3875, 0.2009), (0.7663, 0.2293, 0.2309), (-1.227, 0.1529, 0.2113), (0.9098, 1.219, 0.1326), (0.601, 0.5935, 0.1841), (0.5471, 0.694, 0.1703), (0.8177, 0.351, 0.2282), (0.4687, 0.7771, 0.1576), (0.2341, 0.7022, 0.1637), (0.1412, 0.7909, 0.1591), (-0.07544, 0.7851, 0.1807), (0.3535, 0.7421, 0.1591), (-1.191, 0.2669, 0.2169), (-0.1926, 0.8336, 0.1917), (-0.1834, -0.1289, 0.1381), (-0.3395, 0.8207, 0.2035), (0.7887, 0.6432, 0.1918), (-0.4817, 0.7467, 0.2144), (0.7778, 1.084, 0.1452), (-0.6323, 0.5366, 0.2297), (-0.6852, 0.4367, 0.2346), (-0.7437, 0.3479, 0.2285), (-0.7379, 0.2197, 0.2212), (-0.7136, 0.07465, 0.2067), (0.6883, 1.191, 0.126), (-0.7997, 0.001981, 0.2069), (-0.1091, -0.7235, 0.143), (-0.01841, -0.6488, 0.145), (0.2081, -0.7502, 0.1596), (-0.4602, -0.8485, 0.1627), (-0.4001, -0.5267, 0.14), (0.8323, -0.7525, 0.2431), (-0.2215, -0.7267, 0.1429), (0.269, -0.6429, 0.1708), (0.4515, -0.5239, 0.2042), (0.5188, -0.3906, 0.2135), (0.6357, -0.3078, 0.2301), (-0.981, -0.7159, 0.1697), (-0.5031, 0.3094, 0.2164), (-1.205, -0.8949, 0.1583), (-0.5547, -1.018, 0.1828), (0.7421, 0.07646, 0.2341), (0.6248, 0.168, 0.2197), (0.529, 0.4821, 0.1901), (-0.1392, -1.12, 0.1669), (0.4338, 0.6594, 0.1676), (0.3217, 0.6176, 0.1689), (0.02623, 0.744, 0.1724), (-0.2938, -1.196, 0.1872), (0.2161, 0.5877, 0.1716), (0.102, 0.6395, 0.1734), (-0.2566, 0.7378, 0.2028), (-0.07342, 0.6245, 0.1904), (-0.3554, 0.6836, 0.2091), (-1.034, -0.1716, 0.202), (0.3948, -0.6455, 0.1885), (-0.5795, 0.4463, 0.2275), (-1.218, 0.3867, 0.2151), (-0.03391, 1.112, 0.1435), (-0.6199, 0.1487, 0.2048), (-0.3054, -0.68, 0.1406), (-0.8536, -0.2406, 0.1841), (-0.9357, -0.1408, 0.1998), (-0.1483, -0.6231, 0.1392), (-0.0558, -0.3822, 0.1423), (0.1962, -0.06826, 0.1707), (-0.6981, -0.05527, 0.1897), (-1.011, -0.9212, 0.1687), (0.4911, 1.201, 0.1193), (0.6079, 0.4036, 0.2056), (0.7123, 0.3988, 0.2168), (0.3799, -0.1825, 0.1927), (0.6507, 1.38, 0.09984), (0.2857, 0.03148, 0.1812), (-0.3973, -0.2881, 0.1353), (-0.09103, 1.494, 0.1211), (0.5124, 1.443, 0.09182), (0.3004, -0.2959, 0.1826), (0.73, 0.3172, 0.2285), (0.321, -0.5295, 0.1825), (1.491, -0.374, 0.2346), (0.4124, -0.3005, 0.1991), (-0.1314, -0.8275, 0.1451), (-0.9261, -0.01521, 0.2111), (0.5308, -0.647, 0.2105), (0.4425, -0.04117, 0.2013), (1.315, 0.1993, 0.2305), (0.04009, 1.322, 0.1252), (1.475, 0.07186, 0.2359), (0.1478, 0.04266, 0.1693), (-0.9639, -0.2321, 0.1918), (-0.5735, -0.6905, 0.1578), (-0.1833, -0.01113, 0.148), (0.4133, 0.539, 0.1776), (1.457, -0.01533, 0.2482), (-0.285, -0.05583, 0.151), (1.489, 0.2445, 0.2194), (0.08296, 1.505, 0.113), (-1.451, 0.5111, 0.1857), (-0.4966, -0.0666, 0.1663), (-0.196, 1.48, 0.1246), (-0.2615, 0.09193, 0.1645), (0.1417, 0.502, 0.1765), (0.0286, 0.5262, 0.1811), (-0.8163, 0.4351, 0.231), (-1.049, -0.2758, 0.1909), (-0.03627, 1.347, 0.1285), (-0.08694, 0.9093, 0.171), (0.1677, -0.2845, 0.1643), (-0.6227, 0.2295, 0.2145), (-0.5018, -0.6065, 0.1471), (0.2712, 0.8361, 0.1518), (-1.18, 0.4788, 0.2187), (0.3017, 0.3222, 0.1828), (-1.192, 1.033, 0.1917), (0.8667, -0.02176, 0.2484), (-0.9443, 1.024, 0.2113), (-1.034, 1.173, 0.178), (1.435, -0.5132, 0.2367), (1.46, -0.1741, 0.2519), (-0.5207, -0.316, 0.1436), (-0.591, 0.02661, 0.1874), (-0.4544, 0.6262, 0.2182), (-0.7131, -0.1864, 0.1765), (0.4251, 0.2696, 0.1938), (-0.6021, -0.08016, 0.1749), (0.7296, -0.7509, 0.2306), (-1.371, -0.1672, 0.1887), (-0.2686, -0.5785, 0.1346), (-0.2379, -0.8845, 0.1532), (-1.05, -0.4023, 0.182), (-1.409, -0.251, 0.1778), (0.1386, -0.4943, 0.1582), (-0.9994, 0.3542, 0.2298), (0.0711, -0.05341, 0.1577), (0.211, 0.1279, 0.1764), (0.2287, -0.4201, 0.1714), (-0.8604, -0.6614, 0.1697), (-0.3854, -0.1001, 0.1539), (0.3012, -1.001, 0.1506), (-0.8211, -0.1047, 0.196), (-0.1102, -1.357, 0.1847), (0.02706, -0.2617, 0.1507), (-0.544, -0.9307, 0.1748), (0.8554, -1.138, 0.2108), (0.734, -0.1665, 0.2391), (1.285, -0.1697, 0.2669), (0.4526, -1.23, 0.155), (-0.5103, 0.5305, 0.2226), (-0.9024, 0.817, 0.2272), (-0.6054, 0.3264, 0.2252), (-0.3677, -1.021, 0.175), (-0.4486, -0.1911, 0.15), (-0.6411, -0.2817, 0.1617), (0.2875, -1.395, 0.1632), (-0.07416, 0.4554, 0.1862), (-0.5816, -1.235, 0.2058), (0.5194, 0.3485, 0.2013), (-0.9474, -0.3319, 0.1827), (0.07943, 0.9969, 0.142), (0.1314, -0.6175, 0.1548), (0.8905, 0.1247, 0.2428), (0.2175, -0.5406, 0.1674), (0.369, -0.4079, 0.1927), (0.4788, -0.774, 0.1941), (-1.328, 0.7881, 0.1831), (-1.27, 0.511, 0.2091), (1.268, -0.08123, 0.2656), (-1.388, 0.4168, 0.193), (0.3253, 0.9703, 0.1388), (-1.38, 0.1495, 0.1907), (1.494, -0.09142, 0.2465), (0.6625, -0.6479, 0.2262), (-0.4598, -0.9339, 0.1706), (1.021, -0.7356, 0.2626), (0.5814, -0.07952, 0.2213), (-0.1979, -0.4429, 0.1361), (-0.9189, -0.4728, 0.1744), (-1.051, -0.5432, 0.1743), (0.9351, -0.8183, 0.2495), (0.6101, -0.753, 0.216), (-0.06166, 1.249, 0.136), (-1.474, 0.3639, 0.1765), (-0.8231, -0.5812, 0.168), (-0.7455, -0.3224, 0.17), (-1.124, -1.007, 0.1599), (0.7127, -0.07157, 0.235), (-1.05, 0.6066, 0.2191), (-1.262, -0.5251, 0.1735), (0.9373, -0.32, 0.2599), (0.1424, 1.087, 0.1298), (1.139, -0.3736, 0.2662), (0.4727, 0.1299, 0.2036), (1.055, -0.4653, 0.2676), (-0.4822, 0.04709, 0.1791), (-1.339, -0.08674, 0.1937), (1.367, -0.2241, 0.2624), (-0.2361, 0.6333, 0.2036), (-0.5635, 0.6344, 0.2279), (-1.543, 0.3025, 0.1625), (0.1972, 0.238, 0.1775), (1.566, -0.3194, 0.2205), (1.582, -0.1622, 0.2301), (1.585, -0.002958, 0.2336), (1.565, 0.1558, 0.221), (-1.556, -0.01164, 0.1596), (-1.542, -0.1687, 0.1626), (-1.513, -0.3222, 0.1634), (-1.485, -0.4757, 0.1641), (-0.05176, 0.316, 0.1788), (-1.368, -0.75, 0.1564), (-1.302, -0.8819, 0.1533), (-1.209, -0.9954, 0.155), (-1.116, -1.109, 0.1568), (-1.014, -1.217, 0.1703), (-0.3648, 0.5374, 0.2113), (-0.4106, 0.1466, 0.1837), (-0.5956, -1.458, 0.2255), (-0.4451, -1.505, 0.2144), (-0.2957, -1.551, 0.2028), (-0.1552, -1.579, 0.1877), (-0.01012, -1.601, 0.1724), (-0.1839, 0.3534, 0.188), (0.137, -1.556, 0.1708), (0.2842, -1.51, 0.1693), (0.4276, -1.455, 0.1637), (0.567, -1.394, 0.1602), (0.7007, -1.329, 0.1734), (0.8308, -1.257, 0.1936), (0.9553, -1.17, 0.2074), (1.2, -0.9866, 0.2305), (1.306, -0.8698, 0.2289), (1.411, -0.7519, 0.2266), (1.464, -0.608, 0.2238), (1.516, -0.4642, 0.221), (-0.528, 0.2232, 0.2066), (1.545, 0.3146, 0.2084), (1.512, 0.4705, 0.1852), (0.08774, -0.3889, 0.1524), (1.475, 0.6216, 0.1612), (1.434, 0.769, 0.1552), (1.35, 0.9124, 0.1827), (1.243, 1.04, 0.1739), (1.142, 1.151, 0.1391), (1.024, 1.259, 0.1248), (-0.7357, -1.378, 0.2078), (0.8923, 1.343, 0.11), (0.7546, 1.417, 0.09489), (0.6125, 1.475, 0.08746), (0.4703, 1.533, 0.08002), (0.3279, 1.579, 0.08934), (0.1704, 1.585, 0.102), (-0.4998, 1.376, 0.1502), (0.2453, -0.1803, 0.1753), (-0.6255, 1.36, 0.1536), (-0.8747, -1.297, 0.189), (-0.1277, 1.379, 0.1313), (0.004076, 1.437, 0.1218), (0.174, 0.3716, 0.1779), (-0.4713, 0.4031, 0.2166), (-0.3132, 1.384, 0.1409), (-1.553, 0.145, 0.1595), (-0.1777, -0.54, 0.134), (1.147, 1.01, 0.1848), (1.282, 0.8163, 0.1848), (0.9901, -1.009, 0.2323), (-1.29, -0.7672, 0.1594), (-1.053, 1.271, 0.1524), (0.848, 1.269, 0.122), (0.4172, -0.8391, 0.1767), (1.207, -0.8556, 0.2454), (-0.1465, 1.58, 0.1142), (1.033, -0.8237, 0.2595), (-0.3017, 1.557, 0.1156), (-0.4558, 1.517, 0.1234), (0.9629, 0.9556, 0.1791), (-0.61, 1.476, 0.1312), (-0.7576, 1.408, 0.1382), (0.01291, 1.59, 0.1147), (-1.243, 0.9506, 0.1884), (-1.046, 0.9219, 0.2172), (-1.196, 1.189, 0.1611), (-1.308, 1.065, 0.1656), (-1.369, 0.9163, 0.1694), (-1.428, 0.7667, 0.1709), (-1.487, 0.6171, 0.1723), (-0.9434, 1.231, 0.1702), (-1.52, 0.4606, 0.1679), (-0.9052, 1.339, 0.1453), (1.147, -0.896, 0.2509), (1.375, -0.66, 0.246), (1.214, 0.9129, 0.1919), (0.3087, -0.08693, 0.1823)], [], [(359, 322, 323), (295, 387, 475), (358, 387, 337), (202, 452, 140), (209, 140, 22), (210, 22, 150), (203, 150, 147), (208, 148, 149), (433, 156, 481), (480, 481, 157), (148, 360, 315), (221, 161, 162), (243, 448, 300), (332, 223, 446), (226, 225, 217), (398, 9, 441), (301, 279, 178), (227, 169, 171), (228, 171, 172), (470, 123, 122), (470, 78, 79), (231, 230, 172), (470, 122, 449), (275, 231, 442), (235, 275, 174), (235, 175, 170), (234, 170, 177), (236, 173, 176), (237, 176, 182), (294, 333, 30), (470, 449, 78), (464, 418, 179), (247, 464, 180), (244, 247, 187), (391, 80, 79), (32, 123, 179), (185, 32, 179), (123, 470, 79), (244, 188, 189), (245, 189, 190), (252, 192, 186), (254, 194, 195), (255, 195, 196), (437, 301, 232), (386, 250, 152), (294, 377, 423), (462, 258, 493), (410, 259, 197), (474, 505, 506), (238, 410, 193), (260, 238, 199), (264, 260, 204), (261, 264, 205), (262, 261, 201), (265, 207, 202), (266, 202, 209), (407, 210, 203), (474, 78, 422), (271, 281, 486), (271, 219, 221), (268, 209, 210), (278, 223, 332), (505, 474, 422), (243, 489, 448), (367, 222, 257), (421, 76, 75), (536, 421, 75), (421, 536, 537), (222, 367, 445), (519, 167, 538), (76, 421, 537), (301, 437, 279), (422, 77, 505), (432, 285, 214), (432, 225, 226), (422, 78, 499), (77, 422, 499), (287, 227, 228), (477, 73, 19), (467, 234, 483), (295, 475, 236), (477, 118, 117), (296, 236, 237), (184, 20, 492), (482, 71, 72), (294, 423, 249), (297, 237, 240), (397, 78, 474), (404, 398, 395), (304, 344, 464), (309, 304, 247), (308, 307, 252), (506, 397, 474), (477, 117, 482), (310, 255, 256), (314, 256, 414), (482, 117, 334), (107, 384, 338), (320, 318, 261), (320, 262, 265), (439, 541, 435), (501, 265, 266), (380, 439, 466), (300, 240, 241), (439, 465, 382), (439, 435, 465), (466, 439, 382), (384, 380, 466), (322, 266, 268), (323, 268, 407), (328, 326, 273), (335, 432, 385), (329, 385, 287), (466, 337, 338), (492, 182, 183), (492, 183, 184), (339, 107, 338), (466, 382, 337), (338, 295, 296), (285, 363, 44), (338, 337, 295), (461, 270, 364), (492, 241, 240), (492, 240, 182), (300, 297, 240), (494, 120, 121), (339, 296, 297), (339, 338, 296), (496, 119, 494), (34, 345, 304), (29, 346, 307), (18, 121, 122), (18, 184, 494), (121, 18, 494), (496, 182, 118), (184, 18, 122), (496, 494, 183), (496, 183, 182), (494, 184, 183), (348, 310, 314), (120, 494, 119), (119, 496, 118), (383, 77, 76), (537, 383, 76), (499, 121, 17), (77, 499, 17), (17, 121, 120), (353, 352, 311), (76, 17, 120), (17, 76, 77), (74, 19, 73), (350, 353, 312), (19, 74, 119), (383, 537, 504), (356, 318, 320), (118, 477, 19), (77, 383, 504), (359, 451, 322), (463, 331, 336), (449, 121, 499), (78, 449, 499), (78, 397, 79), (118, 19, 119), (121, 449, 122), (295, 337, 387), (382, 465, 336), (404, 395, 178), (294, 30, 299), (405, 352, 353), (475, 387, 483), (358, 382, 336), (358, 336, 290), (467, 358, 290), (358, 467, 387), (483, 177, 429), (230, 331, 292), (253, 385, 432), (226, 253, 432), (385, 253, 227), (168, 347, 217), (226, 347, 169), (343, 446, 10), (7, 343, 10), (343, 7, 165), (446, 343, 165), (36, 340, 6), (429, 286, 334), (451, 425, 501), (384, 466, 338), (157, 340, 159), (435, 463, 465), (21, 405, 406), (161, 219, 159), (301, 178, 395), (223, 394, 221), (223, 162, 446), (562, 303, 518), (562, 167, 303), (560, 409, 390), (259, 350, 312), (318, 260, 264), (318, 354, 316), (316, 354, 28), (354, 356, 500), (313, 28, 355), (356, 518, 500), (289, 518, 303), (500, 289, 355), (289, 500, 518), (330, 329, 287), (313, 355, 350), (318, 316, 260), (324, 323, 407), (453, 359, 323), (352, 24, 349), (451, 562, 518), (355, 458, 406), (355, 406, 353), (525, 303, 233), (14, 152, 153), (316, 313, 410), (311, 314, 414), (289, 525, 458), (562, 451, 359), (420, 570, 584), (461, 480, 270), (216, 426, 277), (458, 512, 21), (433, 461, 408), (367, 288, 220), (292, 287, 228), (108, 248, 251), (108, 307, 346), (451, 501, 322), (207, 265, 262), (411, 439, 380), (206, 503, 561), (500, 355, 28), (370, 36, 213), (108, 373, 248), (411, 445, 541), (292, 330, 287), (486, 440, 219), (427, 65, 460), (44, 333, 413), (239, 368, 437), (363, 431, 44), (279, 211, 178), (404, 246, 233), (110, 427, 460), (463, 336, 465), (458, 21, 406), (232, 445, 239), (207, 201, 145), (445, 232, 218), (223, 221, 162), (330, 366, 329), (292, 331, 463), (386, 443, 328), (177, 115, 286), (161, 159, 280), (220, 435, 541), (285, 278, 332), (463, 220, 330), (563, 576, 577), (326, 424, 362), (430, 48, 434), (430, 2, 498), (48, 430, 498), (488, 49, 213), (515, 488, 213), (488, 515, 516), (224, 305, 109), (224, 109, 1), (224, 1, 152), (490, 22, 105), (490, 106, 150), (22, 490, 150), (401, 43, 588), (475, 483, 429), (250, 269, 208), (301, 317, 218), (486, 480, 157), (519, 404, 233), (301, 395, 317), (110, 416, 427), (110, 460, 346), (401, 590, 471), (43, 401, 471), (415, 147, 106), (305, 224, 151), (562, 341, 167), (181, 49, 116), (51, 181, 116), (2, 430, 434), (538, 341, 453), (341, 538, 167), (404, 9, 398), (560, 400, 581), (99, 557, 0), (333, 294, 249), (299, 479, 257), (358, 337, 382), (292, 463, 330), (253, 226, 227), (347, 226, 217), (347, 168, 169), (497, 424, 402), (365, 357, 393), (250, 208, 149), (340, 157, 6), (154, 538, 362), (257, 479, 367), (340, 36, 159), (440, 486, 157), (288, 330, 220), (456, 426, 487), (369, 328, 443), (223, 278, 394), (325, 324, 267), (324, 453, 323), (259, 313, 350), (316, 410, 238), (316, 28, 313), (259, 312, 258), (167, 519, 233), (289, 458, 355), (243, 20, 185), (354, 500, 28), (243, 300, 241), (35, 448, 489), (355, 353, 350), (211, 206, 512), (289, 303, 525), (456, 277, 426), (557, 579, 580), (21, 206, 561), (291, 495, 96), (478, 489, 62), (388, 242, 478), (413, 271, 394), (21, 512, 206), (458, 525, 512), (35, 300, 448), (291, 388, 495), (344, 62, 489), (35, 107, 339), (281, 480, 486), (348, 29, 308), (519, 538, 154), (281, 270, 480), (276, 281, 271), (207, 262, 201), (250, 273, 269), (423, 277, 456), (30, 333, 431), (426, 443, 364), (408, 158, 433), (366, 335, 329), (332, 476, 214), (426, 216, 369), (158, 408, 155), (369, 443, 426), (49, 488, 516), (224, 152, 151), (402, 441, 9), (106, 490, 105), (426, 364, 487), (590, 401, 588), (14, 153, 357), (365, 14, 357), (443, 365, 364), (357, 153, 155), (489, 478, 35), (294, 299, 377), (364, 270, 487), (267, 436, 208), (372, 346, 460), (357, 155, 408), (498, 109, 47), (365, 393, 364), (395, 398, 317), (393, 408, 461), (393, 357, 408), (278, 44, 413), (178, 211, 246), (9, 497, 402), (165, 476, 446), (428, 369, 216), (302, 309, 247), (498, 47, 48), (317, 398, 164), (404, 519, 9), (279, 229, 211), (441, 402, 455), (428, 402, 424), (447, 532, 33), (447, 531, 532), (447, 70, 69), (498, 1, 109), (59, 105, 41), (70, 447, 33), (413, 394, 278), (374, 384, 107), (244, 302, 247), (431, 335, 366), (20, 241, 492), (20, 184, 185), (450, 112, 111), (427, 416, 96), (438, 96, 503), (66, 450, 111), (450, 66, 67), (112, 450, 67), (454, 214, 165), (166, 454, 165), (437, 368, 392), (454, 166, 225), (214, 454, 225), (351, 217, 166), (368, 376, 392), (154, 424, 497), (457, 26, 527), (11, 351, 166), (154, 362, 424), (351, 11, 12), (217, 351, 12), (457, 64, 26), (229, 206, 211), (457, 527, 528), (35, 242, 107), (26, 64, 526), (288, 366, 330), (164, 455, 377), (459, 54, 55), (25, 55, 520), (527, 26, 526), (457, 66, 58), (367, 220, 541), (457, 58, 64), (445, 367, 541), (220, 463, 435), (243, 185, 418), (423, 456, 276), (33, 71, 70), (447, 69, 531), (519, 154, 497), (33, 532, 31), (72, 31, 533), (428, 424, 369), (459, 8, 7), (44, 278, 285), (272, 129, 85), (211, 512, 246), (86, 272, 85), (386, 152, 14), (197, 462, 200), (272, 86, 130), (62, 345, 495), (129, 272, 130), (282, 107, 242), (62, 495, 388), (339, 300, 35), (339, 297, 300), (374, 380, 384), (411, 541, 439), (66, 457, 528), (459, 7, 54), (274, 190, 191), (284, 90, 89), (284, 549, 550), (90, 284, 550), (62, 344, 345), (456, 487, 276), (293, 546, 547), (293, 547, 306), (88, 293, 306), (306, 89, 88), (293, 88, 87), (306, 547, 549), (293, 87, 546), (413, 249, 271), (423, 276, 249), (257, 317, 164), (321, 132, 88), (89, 321, 88), (321, 89, 133), (132, 321, 133), (163, 91, 371), (163, 134, 133), (163, 371, 134), (163, 90, 91), (327, 133, 89), (327, 90, 163), (90, 327, 89), (133, 327, 163), (110, 346, 396), (375, 90, 550), (371, 91, 136), (274, 191, 319), (405, 353, 406), (551, 375, 550), (375, 551, 91), (90, 375, 91), (379, 91, 551), (298, 46, 511), (552, 379, 551), (379, 552, 92), (91, 379, 92), (274, 245, 190), (371, 136, 135), (371, 135, 134), (218, 222, 445), (283, 94, 93), (400, 560, 94), (362, 325, 326), (554, 400, 94), (409, 484, 390), (538, 412, 362), (437, 232, 239), (412, 538, 453), (325, 412, 453), (65, 345, 34), (400, 554, 581), (403, 563, 559), (403, 574, 576), (563, 403, 576), (553, 283, 93), (283, 553, 554), (94, 283, 554), (409, 560, 559), (263, 138, 137), (138, 390, 484), (560, 390, 94), (94, 263, 137), (468, 41, 586), (250, 151, 152), (587, 468, 586), (484, 409, 559), (468, 587, 42), (108, 346, 372), (108, 251, 307), (42, 587, 588), (417, 39, 584), (585, 417, 584), (39, 417, 40), (41, 468, 42), (39, 419, 38), (469, 106, 42), (43, 469, 42), (420, 39, 38), (263, 94, 390), (310, 348, 308), (39, 420, 584), (559, 378, 403), (138, 263, 390), (411, 380, 556), (419, 102, 38), (164, 441, 455), (419, 39, 103), (102, 419, 103), (167, 233, 303), (212, 485, 502), (212, 471, 485), (212, 502, 564), (374, 556, 380), (212, 473, 45), (369, 326, 328), (301, 218, 232), (250, 386, 273), (212, 45, 471), (44, 431, 333), (485, 471, 590), (502, 485, 590), (428, 216, 277), (402, 428, 277), (473, 212, 564), (267, 324, 407), (267, 407, 203), (441, 164, 398), (1, 498, 2), (453, 324, 325), (325, 267, 269), (178, 246, 404), (298, 513, 52), (46, 298, 52), (249, 413, 333), (388, 282, 242), (453, 562, 359), (273, 326, 325), (273, 325, 269), (374, 107, 282), (369, 424, 326), (239, 411, 556), (341, 562, 453), (386, 365, 443), (386, 14, 365), (386, 328, 273), (342, 53, 514), (250, 149, 151), (515, 342, 514), (342, 515, 213), (53, 342, 213), (160, 198, 135), (136, 160, 135), (160, 136, 137), (472, 198, 258), (198, 160, 137), (23, 54, 27), (23, 558, 548), (23, 27, 558), (23, 55, 54), (311, 352, 349), (405, 21, 561), (55, 23, 548), (405, 561, 24), (116, 49, 516), (352, 405, 24), (56, 25, 520), (25, 56, 459), (8, 459, 56), (55, 25, 459), (27, 51, 517), (27, 54, 51), (517, 116, 516), (370, 213, 49), (370, 280, 36), (558, 27, 517), (368, 239, 556), (47, 473, 564), (519, 497, 9), (373, 372, 34), (116, 517, 51), (110, 396, 24), (440, 159, 219), (349, 24, 396), (561, 416, 24), (416, 110, 24), (561, 503, 416), (302, 244, 245), (363, 285, 335), (310, 308, 254), (309, 302, 245), (396, 346, 29), (348, 396, 29), (254, 308, 252), (222, 218, 257), (254, 186, 194), (254, 252, 186), (248, 274, 319), (479, 299, 30), (489, 243, 418), (257, 218, 317), (489, 418, 344), (427, 495, 65), (243, 241, 20), (495, 427, 96), (311, 349, 314), (96, 416, 503), (274, 248, 245), (319, 192, 252), (246, 512, 525), (279, 437, 392), (319, 191, 192), (431, 363, 335), (319, 251, 248), (349, 396, 348), (251, 319, 252), (215, 373, 309), (245, 215, 309), (48, 47, 508), (555, 577, 579), (378, 574, 403), (37, 0, 580), (423, 377, 455), (376, 388, 291), (281, 487, 270), (423, 455, 277), (434, 48, 509), (436, 147, 148), (50, 434, 510), (46, 50, 511), (55, 548, 520), (56, 520, 521), (451, 518, 425), (57, 523, 524), (277, 455, 402), (281, 276, 487), (239, 445, 411), (299, 164, 377), (63, 524, 526), (67, 66, 528), (60, 521, 522), (61, 522, 523), (95, 559, 563), (101, 37, 38), (299, 257, 164), (249, 276, 271), (67, 529, 530), (68, 530, 531), (374, 282, 388), (259, 258, 462), (215, 245, 248), (77, 504, 505), (373, 215, 248), (310, 254, 255), (42, 59, 41), (81, 539, 540), (82, 540, 542), (83, 542, 543), (59, 42, 106), (159, 440, 157), (92, 552, 553), (105, 59, 106), (104, 40, 41), (98, 97, 563), (99, 98, 555), (100, 0, 37), (305, 315, 45), (372, 460, 34), (109, 305, 473), (3, 2, 434), (460, 65, 34), (525, 233, 246), (476, 332, 446), (476, 165, 214), (3, 50, 46), (491, 46, 52), (5, 52, 53), (36, 6, 53), (4, 51, 54), (7, 10, 54), (11, 8, 56), (242, 35, 478), (62, 388, 478), (12, 11, 60), (444, 12, 61), (65, 495, 345), (444, 57, 63), (16, 63, 64), (13, 64, 58), (111, 15, 58), (112, 67, 68), (124, 123, 79), (126, 125, 81), (381, 34, 304), (137, 93, 94), (113, 68, 69), (114, 69, 70), (115, 70, 71), (389, 80, 81), (425, 320, 501), (412, 325, 362), (399, 81, 80), (120, 119, 75), (309, 381, 304), (391, 506, 507), (391, 507, 80), (139, 361, 484), (507, 399, 80), (141, 139, 95), (126, 82, 83), (127, 83, 84), (128, 84, 85), (381, 309, 373), (399, 507, 539), (81, 399, 539), (267, 203, 436), (34, 381, 373), (136, 92, 93), (142, 141, 97), (147, 415, 360), (143, 142, 98), (144, 143, 99), (144, 100, 101), (145, 101, 102), (146, 102, 103), (452, 103, 104), (140, 104, 105), (147, 150, 106), (149, 315, 305), (155, 153, 1), (391, 79, 397), (158, 155, 2), (506, 391, 397), (372, 373, 108), (156, 158, 3), (125, 389, 81), (32, 185, 122), (156, 491, 5), (481, 5, 6), (159, 36, 280), (162, 161, 4), (446, 162, 10), (518, 356, 425), (166, 165, 8), (123, 32, 122), (168, 217, 12), (168, 444, 16), (461, 433, 480), (169, 16, 13), (393, 461, 364), (171, 13, 15), (442, 172, 15), (174, 442, 111), (175, 174, 112), (175, 113, 114), (170, 114, 115), (176, 173, 117), (182, 176, 118), (360, 471, 45), (179, 123, 124), (187, 180, 124), (186, 131, 132), (195, 133, 134), (196, 134, 135), (188, 187, 125), (188, 126, 127), (189, 127, 128), (190, 128, 129), (192, 130, 131), (194, 132, 133), (493, 137, 138), (361, 200, 138), (193, 197, 361), (199, 193, 139), (204, 199, 141), (205, 204, 142), (205, 143, 144), (201, 144, 145), (202, 207, 146), (52, 569, 53), (307, 251, 252), (99, 555, 557), (535, 593, 74), (181, 280, 370), (259, 462, 197), (267, 208, 269), (320, 261, 262), (585, 582, 417), (544, 567, 543), (567, 84, 543), (594, 86, 85), (258, 198, 493), (95, 563, 97), (84, 567, 85), (582, 585, 586), (414, 312, 311), (271, 486, 219), (353, 311, 312), (345, 344, 304), (533, 592, 72), (432, 214, 225), (385, 227, 287), (292, 228, 230), (462, 493, 200), (155, 1, 2), (578, 130, 86), (578, 131, 130), (436, 148, 208), (467, 483, 387), (296, 237, 297), (31, 568, 33), (578, 87, 88), (161, 280, 4), (501, 266, 322), (12, 60, 61), (354, 318, 356), (205, 144, 201), (592, 533, 573), (472, 414, 256), (589, 591, 570), (181, 51, 4), (290, 572, 467), (589, 37, 591), (589, 570, 420), (48, 508, 509), (313, 259, 410), (50, 510, 511), (414, 258, 312), (219, 161, 221), (56, 521, 60), (583, 103, 39), (3, 46, 491), (316, 238, 260), (57, 524, 63), (60, 522, 61), (63, 526, 64), (594, 544, 545), (141, 95, 97), (139, 484, 95), (67, 528, 529), (67, 530, 68), (68, 531, 69), (429, 334, 173), (177, 286, 429), (237, 182, 240), (73, 592, 573), (74, 534, 535), (235, 572, 275), (344, 418, 464), (244, 189, 245), (162, 4, 10), (304, 464, 247), (549, 571, 306), (165, 7, 8), (81, 540, 82), (82, 542, 83), (83, 543, 84), (544, 594, 567), (184, 122, 185), (566, 545, 546), (286, 482, 334), (310, 256, 314), (100, 37, 101), (168, 12, 444), (101, 38, 102), (592, 73, 72), (98, 563, 555), (99, 0, 100), (582, 41, 40), (104, 41, 105), (593, 535, 536), (109, 473, 47), (149, 305, 151), (174, 111, 112), (170, 115, 177), (545, 566, 594), (71, 568, 72), (568, 31, 72), (3, 434, 50), (318, 264, 261), (5, 53, 6), (36, 53, 213), (305, 45, 473), (4, 54, 10), (11, 56, 60), (192, 131, 186), (444, 61, 57), (361, 138, 484), (444, 63, 16), (16, 64, 13), (13, 58, 15), (111, 58, 66), (112, 68, 113), (568, 71, 33), (571, 89, 306), (89, 571, 284), (113, 69, 114), (114, 70, 115), (131, 578, 88), (119, 74, 75), (120, 75, 76), (320, 265, 501), (571, 549, 284), (322, 268, 323), (285, 332, 214), (126, 81, 82), (126, 83, 127), (127, 84, 128), (128, 85, 129), (295, 236, 296), (175, 114, 170), (131, 88, 132), (42, 588, 43), (467, 235, 234), (136, 91, 92), (142, 97, 98), (73, 573, 74), (176, 117, 118), (144, 99, 100), (144, 101, 145), (335, 285, 432), (143, 98, 99), (145, 102, 146), (146, 103, 452), (140, 105, 22), (566, 546, 87), (148, 315, 149), (356, 320, 425), (452, 104, 140), (92, 553, 93), (569, 514, 53), (152, 1, 153), (156, 3, 491), (563, 577, 555), (156, 5, 481), (335, 385, 329), (158, 2, 3), (481, 6, 157), (360, 45, 315), (47, 564, 508), (484, 559, 95), (566, 86, 594), (166, 8, 11), (266, 209, 268), (434, 509, 510), (168, 16, 169), (348, 314, 349), (169, 13, 171), (171, 15, 172), (442, 15, 111), (593, 75, 74), (175, 112, 113), (271, 221, 394), (173, 334, 117), (429, 173, 475), (203, 147, 436), (572, 290, 275), (179, 124, 180), (186, 132, 194), (472, 196, 135), (181, 370, 49), (414, 472, 258), (589, 38, 37), (61, 523, 57), (187, 124, 125), (188, 125, 126), (188, 127, 189), (189, 128, 190), (190, 129, 191), (331, 290, 336), (194, 133, 195), (557, 580, 0), (594, 85, 567), (195, 134, 196), (493, 138, 200), (193, 361, 139), (198, 137, 493), (199, 139, 141), (205, 142, 143), (202, 146, 452), (204, 141, 142), (202, 140, 209), (209, 22, 210), (207, 145, 146), (210, 150, 203), (482, 575, 477), (433, 158, 156), (433, 481, 480), (136, 93, 137), (575, 482, 72), (583, 40, 104), (37, 580, 591), (115, 71, 286), (491, 52, 5), (225, 166, 217), (226, 169, 227), (103, 583, 104), (575, 73, 477), (227, 171, 228), (582, 40, 417), (228, 172, 230), (582, 586, 41), (231, 172, 442), (275, 442, 174), (235, 174, 175), (235, 170, 234), (234, 177, 483), (73, 575, 72), (475, 173, 236), (236, 176, 237), (572, 235, 467), (534, 573, 533), (75, 593, 536), (418, 185, 179), (464, 179, 180), (578, 86, 87), (40, 583, 39), (472, 256, 196), (247, 180, 187), (244, 187, 188), (29, 307, 308), (254, 195, 255), (181, 4, 280), (566, 87, 86), (147, 360, 148), (286, 71, 482), (38, 589, 420), (573, 534, 74), (255, 196, 256), (555, 579, 557), (472, 135, 198), (197, 200, 361), (410, 197, 193), (238, 193, 199), (260, 199, 204), (264, 204, 205), (261, 205, 201), (265, 202, 266), (268, 210, 407), (389, 124, 79), (469, 43, 471), (469, 471, 360), (191, 129, 130), (378, 559, 560), (366, 565, 431), (389, 79, 80), (565, 479, 431), (389, 125, 124), (191, 130, 192), (469, 415, 106), (469, 360, 415), (565, 366, 288), (569, 52, 513), (378, 581, 574), (514, 569, 513), (479, 288, 367), (595, 374, 388), (595, 376, 368), (231, 275, 290), (376, 438, 392), (376, 595, 388), (231, 331, 230), (376, 96, 438), (376, 291, 96), (595, 368, 556), (231, 290, 331), (595, 556, 374), (479, 30, 431), (479, 565, 288), (378, 560, 581), (229, 503, 206), (229, 279, 392), (229, 392, 438), (229, 438, 503)])
me_circle_001.update()

# ---- curves / text
cu_beziercircle = bpy.data.curves.new('BezierCircle', 'CURVE')
cu_beziercircle.dimensions = '3D'
_sp = cu_beziercircle.splines.new('BEZIER'); _sp.bezier_points.add(3)
_sp.bezier_points.foreach_set('co', [-1.0, 0.0, 0.0, 0.0, 1.0, 0.0, 1.0, 0.0, 0.0, 0.0, -1.0, 0.0])
_sp.bezier_points.foreach_set('handle_left', [-1.0, -0.5521, 0.0, -0.5521, 1.0, 0.0, 1.0, 0.5521, 0.0, 0.5521, -1.0, 0.0])
_sp.bezier_points.foreach_set('handle_right', [-1.0, 0.5521, 0.0, 0.5521, 1.0, 0.0, 1.0, -0.5521, 0.0, -0.5521, -1.0, 0.0])
for _p, _l, _r in zip(_sp.bezier_points, ['AUTO', 'AUTO', 'AUTO', 'AUTO'], ['AUTO', 'AUTO', 'AUTO', 'AUTO']): _p.handle_left_type = _l; _p.handle_right_type = _r
_sp.order_u = 0
_sp.order_v = 0
_sp.use_cyclic_u = True
cu_beziercircle.use_path = True
cu_beziercircle.use_stretch = True
cu_beziercircle.use_deform_bounds = True
cu_beziercircle.fill_mode = 'FULL'

# ---- objects
ob_light = bpy.data.objects.new('Light', light_light)
ob_camera = bpy.data.objects.new('Camera', cam_camera)
ob_planks = bpy.data.objects.new('Planks', me_plane)
ob_beziercircle = bpy.data.objects.new('BezierCircle', cu_beziercircle)
ob_rings = bpy.data.objects.new('Rings', me_cylinder)
ob_bottom = bpy.data.objects.new('Bottom', me_cylinder_001)
ob_fill = bpy.data.objects.new('Fill', me_circle_001)
ob_balia = bpy.data.objects.new('Balia', None)

# ---- transforms, parenting, visibility, modifiers, constraints
ob_light.location = (4.076, 1.005, 5.904)
ob_light.rotation_euler = (0.6503, 0.05522, 1.866)
ob_light.lock_rotations_4d = False
ob_light.empty_display_type = 'ARROWS'
ob_light.color = (0.0, 0.0, 0.0, 0.0)
ob_light.lineart.crease_threshold = 0.0
ob_camera.location = (7.359, -6.926, 4.958)
ob_camera.rotation_euler = (1.109, 0.0, 0.8149)
ob_camera.lock_rotations_4d = False
ob_camera.empty_display_type = 'ARROWS'
ob_camera.color = (0.0, 0.0, 0.0, 0.0)
ob_camera.display_type = 'WIRE'
ob_camera.lineart.crease_threshold = 0.0
ob_planks.parent = ob_balia
ob_planks.matrix_parent_inverse = Matrix(((0.5003, -0.0, 0.0, -0.0), (-0.0, 0.5003, -0.0, 0.0), (0.0, -0.0, 0.9192, -0.0), (-0.0, 0.0, -0.0, 1.0)))
ob_planks.location = (0.0, 0.0, 0.0)
_m = ob_planks.modifiers.new('Array', 'ARRAY')
_m.count = 40
_m.curve = ob_beziercircle
_m = ob_planks.modifiers.new('Solidify', 'SOLIDIFY')
_m.thickness = 0.09
_m.offset = 0.0
_m = ob_planks.modifiers.new('Curve', 'CURVE')
_m.object = ob_beziercircle
_m.deform_axis = 'NEG_X'
_m = ob_planks.modifiers.new('Subdivision', 'SUBSURF')
_m.subdivision_type = 'SIMPLE'
_m.levels = 4
_m = ob_planks.modifiers.new('Bevel', 'BEVEL')
_m.width = 0.05
_m.width_pct = 0.05
_m.segments = 2
ob_beziercircle.parent = ob_balia
ob_beziercircle.matrix_parent_inverse = Matrix(((0.5003, -0.0, 0.0, -0.0), (-0.0, 0.5003, -0.0, 0.0), (0.0, -0.0, 0.9192, -0.0), (-0.0, 0.0, -0.0, 1.0)))
ob_beziercircle.location = (0.0, 0.0, 0.0)
ob_beziercircle.scale = (1.634, 1.634, 1.634)
ob_rings.parent = ob_balia
ob_rings.matrix_parent_inverse = Matrix(((0.5003, -0.0, 0.0, -0.0), (-0.0, 0.5003, -0.0, 0.0), (0.0, -0.0, 0.9192, -0.0), (-0.0, 0.0, -0.0, 1.0)))
ob_rings.location = (0.0, 0.0, -0.6189)
_m = ob_rings.modifiers.new('Solidify', 'SOLIDIFY')
_m.thickness = 0.03
_m.offset = 0.0
_m = ob_rings.modifiers.new('Array', 'ARRAY')
_m.count = 3
_m.relative_offset_displace = (0.0, 0.0, 5.8)
_m = ob_rings.modifiers.new('Shrinkwrap', 'SHRINKWRAP')
_m.target = ob_planks
_m.offset = -0.1
ob_bottom.parent = ob_balia
ob_bottom.matrix_parent_inverse = Matrix(((0.5003, -0.0, 0.0, -0.0), (-0.0, 0.5003, -0.0, 0.0), (0.0, -0.0, 0.9192, -0.0), (-0.0, 0.0, -0.0, 1.0)))
ob_bottom.location = (0.0, 0.0, -0.9176)
ob_bottom.scale = (1.333, 1.333, 1.333)
ob_fill.parent = ob_balia
ob_fill.matrix_parent_inverse = Matrix(((0.5003, -0.0, 0.0, -0.0), (-0.0, 0.5003, -0.0, 0.0), (0.0, -0.0, 0.9192, -0.0), (-0.0, 0.0, -0.0, 1.0)))
ob_fill.location = (0.0, 0.0, 0.0)
_m = ob_fill.modifiers.new('Shrinkwrap', 'SHRINKWRAP')
ob_balia.location = (0.0, 0.0, 0.0)
ob_balia.scale = (1.999, 1.999, 1.088)
ob_balia.empty_display_type = 'CUBE'

# ---- collection membership
col_collection.objects.link(ob_light)
col_collection.objects.link(ob_camera)
col_collection.objects.link(ob_planks)
col_collection.objects.link(ob_beziercircle)
col_collection.objects.link(ob_rings)
col_collection.objects.link(ob_bottom)
col_collection.objects.link(ob_fill)
col_collection.objects.link(ob_balia)

# ---- scene / render settings (as saved in the file)
scene.camera = ob_camera
scene.frame_start = 1; scene.frame_end = 250; scene.frame_set(1)
scene.render.engine = 'BLENDER_EEVEE_NEXT'
scene.cycles.sampling_pattern = 'TABULATED_SOBOL'
scene.cycles.use_light_tree = False
scene.view_settings.view_transform = 'Filmic'
bpy.context.view_layer.update()
